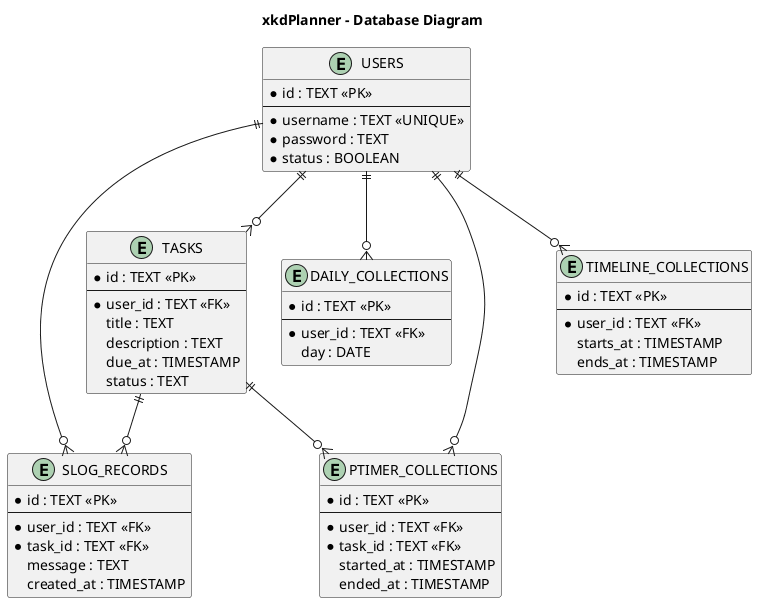

The diagram above was rendered by PlantUML. Its source (embedded in the PNG):
@startuml xkdPlanner-db
title xkdPlanner - Database Diagram

entity USERS {
  * id : TEXT <<PK>>
  --
  * username : TEXT <<UNIQUE>>
  * password : TEXT
  * status : BOOLEAN
}

entity TASKS {
  * id : TEXT <<PK>>
  --
  * user_id : TEXT <<FK>>
  title : TEXT
  description : TEXT
  due_at : TIMESTAMP
  status : TEXT
}

entity SLOG_RECORDS {
  * id : TEXT <<PK>>
  --
  * user_id : TEXT <<FK>>
  * task_id : TEXT <<FK>>
  message : TEXT
  created_at : TIMESTAMP
}

entity DAILY_COLLECTIONS {
  * id : TEXT <<PK>>
  --
  * user_id : TEXT <<FK>>
  day : DATE
}

entity PTIMER_COLLECTIONS {
  * id : TEXT <<PK>>
  --
  * user_id : TEXT <<FK>>
  * task_id : TEXT <<FK>>
  started_at : TIMESTAMP
  ended_at : TIMESTAMP
}

entity TIMELINE_COLLECTIONS {
  * id : TEXT <<PK>>
  --
  * user_id : TEXT <<FK>>
  starts_at : TIMESTAMP
  ends_at : TIMESTAMP
}

USERS ||--o{ TASKS
USERS ||--o{ SLOG_RECORDS
TASKS ||--o{ SLOG_RECORDS
USERS ||--o{ DAILY_COLLECTIONS
USERS ||--o{ PTIMER_COLLECTIONS
TASKS ||--o{ PTIMER_COLLECTIONS
USERS ||--o{ TIMELINE_COLLECTIONS
@enduml